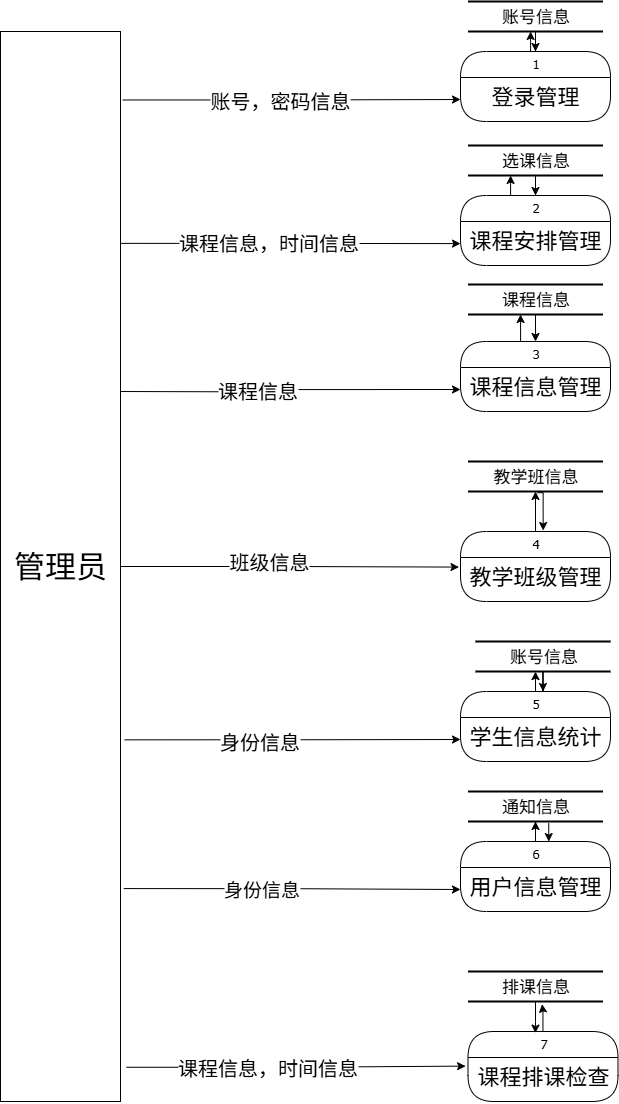

The diagram above was exported from draw.io. Its source (the exported page's mxGraphModel, read from the mxfile embedded in the PNG):
<mxGraphModel dx="2205" dy="1327" grid="1" gridSize="10" guides="1" tooltips="1" connect="1" arrows="1" fold="1" page="1" pageScale="1" pageWidth="9654" pageHeight="9169" background="none" math="0" shadow="0">
  <root>
    <mxCell id="0" />
    <mxCell id="1" parent="0" />
    <mxCell id="21ea969265ad0168-31" style="edgeStyle=none;html=1;labelBackgroundColor=none;startFill=0;startSize=8;endFill=1;endSize=8;fontFamily=Verdana;fontSize=12;" parent="1" target="2debaab0fafb2da2-10" edge="1">
      <mxGeometry relative="1" as="geometry">
        <mxPoint x="240" y="570" as="sourcePoint" />
      </mxGeometry>
    </mxCell>
    <mxCell id="21ea969265ad0168-38" style="edgeStyle=orthogonalEdgeStyle;html=1;labelBackgroundColor=none;startFill=0;startSize=8;endFill=1;endSize=8;fontFamily=Verdana;fontSize=12;" parent="1" target="21ea969265ad0168-22" edge="1">
      <mxGeometry relative="1" as="geometry">
        <mxPoint x="640" y="204" as="sourcePoint" />
      </mxGeometry>
    </mxCell>
    <mxCell id="21ea969265ad0168-41" style="edgeStyle=orthogonalEdgeStyle;html=1;exitX=1;exitY=0.5;entryX=0;entryY=0.5;labelBackgroundColor=none;startFill=0;startSize=8;endFill=1;endSize=8;fontFamily=Verdana;fontSize=12;" parent="1" source="21ea969265ad0168-9" edge="1">
      <mxGeometry relative="1" as="geometry">
        <mxPoint x="560" y="305" as="targetPoint" />
      </mxGeometry>
    </mxCell>
    <mxCell id="VKTcmToA0bUTdElOFNQM-81" style="edgeStyle=orthogonalEdgeStyle;rounded=0;orthogonalLoop=1;jettySize=auto;html=1;entryX=0;entryY=0.5;entryDx=0;entryDy=0;" edge="1" parent="1" target="VKTcmToA0bUTdElOFNQM-22">
      <mxGeometry relative="1" as="geometry">
        <mxPoint x="1018" y="400" as="sourcePoint" />
      </mxGeometry>
    </mxCell>
    <mxCell id="VKTcmToA0bUTdElOFNQM-90" value="&lt;span style=&quot;font-size: 20px;&quot;&gt;课程信息&lt;/span&gt;" style="edgeLabel;html=1;align=center;verticalAlign=middle;resizable=0;points=[];" vertex="1" connectable="0" parent="VKTcmToA0bUTdElOFNQM-81">
      <mxGeometry x="-0.2015" y="2" relative="1" as="geometry">
        <mxPoint as="offset" />
      </mxGeometry>
    </mxCell>
    <mxCell id="VKTcmToA0bUTdElOFNQM-83" style="edgeStyle=orthogonalEdgeStyle;rounded=0;orthogonalLoop=1;jettySize=auto;html=1;entryX=0;entryY=0.5;entryDx=0;entryDy=0;exitX=1.035;exitY=0.662;exitDx=0;exitDy=0;exitPerimeter=0;" edge="1" parent="1" source="VKTcmToA0bUTdElOFNQM-2" target="VKTcmToA0bUTdElOFNQM-26">
      <mxGeometry relative="1" as="geometry" />
    </mxCell>
    <mxCell id="VKTcmToA0bUTdElOFNQM-95" value="&lt;font style=&quot;font-size: 20px;&quot;&gt;身份信息&lt;/font&gt;" style="edgeLabel;html=1;align=center;verticalAlign=middle;resizable=0;points=[];" vertex="1" connectable="0" parent="VKTcmToA0bUTdElOFNQM-83">
      <mxGeometry x="-0.2039" y="-1" relative="1" as="geometry">
        <mxPoint x="-1" as="offset" />
      </mxGeometry>
    </mxCell>
    <mxCell id="VKTcmToA0bUTdElOFNQM-84" style="edgeStyle=orthogonalEdgeStyle;rounded=0;orthogonalLoop=1;jettySize=auto;html=1;entryX=0;entryY=0.5;entryDx=0;entryDy=0;exitX=1.027;exitY=0.801;exitDx=0;exitDy=0;exitPerimeter=0;" edge="1" parent="1" source="VKTcmToA0bUTdElOFNQM-2" target="VKTcmToA0bUTdElOFNQM-28">
      <mxGeometry relative="1" as="geometry" />
    </mxCell>
    <mxCell id="VKTcmToA0bUTdElOFNQM-97" value="&lt;font style=&quot;font-size: 19px;&quot;&gt;身份信息&lt;/font&gt;" style="edgeLabel;html=1;align=center;verticalAlign=middle;resizable=0;points=[];" vertex="1" connectable="0" parent="VKTcmToA0bUTdElOFNQM-84">
      <mxGeometry x="-0.197" y="-1" relative="1" as="geometry">
        <mxPoint as="offset" />
      </mxGeometry>
    </mxCell>
    <mxCell id="VKTcmToA0bUTdElOFNQM-86" style="edgeStyle=orthogonalEdgeStyle;rounded=0;orthogonalLoop=1;jettySize=auto;html=1;exitX=0.979;exitY=0.198;exitDx=0;exitDy=0;exitPerimeter=0;" edge="1" parent="1" source="VKTcmToA0bUTdElOFNQM-2" target="VKTcmToA0bUTdElOFNQM-20">
      <mxGeometry relative="1" as="geometry" />
    </mxCell>
    <mxCell id="VKTcmToA0bUTdElOFNQM-89" value="&lt;span style=&quot;font-size: 20px;&quot;&gt;课程信息，时间信息&lt;/span&gt;" style="edgeLabel;html=1;align=center;verticalAlign=middle;resizable=0;points=[];" vertex="1" connectable="0" parent="VKTcmToA0bUTdElOFNQM-86">
      <mxGeometry x="-0.1273" y="2" relative="1" as="geometry">
        <mxPoint x="1" as="offset" />
      </mxGeometry>
    </mxCell>
    <mxCell id="VKTcmToA0bUTdElOFNQM-87" style="edgeStyle=orthogonalEdgeStyle;rounded=0;orthogonalLoop=1;jettySize=auto;html=1;entryX=0;entryY=0.5;entryDx=0;entryDy=0;exitX=1.019;exitY=0.064;exitDx=0;exitDy=0;exitPerimeter=0;" edge="1" parent="1" source="VKTcmToA0bUTdElOFNQM-2" target="VKTcmToA0bUTdElOFNQM-14">
      <mxGeometry relative="1" as="geometry" />
    </mxCell>
    <mxCell id="VKTcmToA0bUTdElOFNQM-88" value="&lt;font style=&quot;font-size: 20px;&quot;&gt;账号，密码信息&lt;/font&gt;" style="edgeLabel;html=1;align=left;verticalAlign=middle;resizable=0;points=[];" vertex="1" connectable="0" parent="VKTcmToA0bUTdElOFNQM-87">
      <mxGeometry x="-0.4991" relative="1" as="geometry">
        <mxPoint as="offset" />
      </mxGeometry>
    </mxCell>
    <mxCell id="VKTcmToA0bUTdElOFNQM-2" value="&lt;font style=&quot;font-size: 31px;&quot;&gt;管理员&lt;/font&gt;" style="rounded=0;whiteSpace=wrap;html=1;" vertex="1" parent="1">
      <mxGeometry x="900" y="40" width="120" height="1070" as="geometry" />
    </mxCell>
    <mxCell id="VKTcmToA0bUTdElOFNQM-49" value="" style="edgeStyle=orthogonalEdgeStyle;rounded=0;orthogonalLoop=1;jettySize=auto;html=1;" edge="1" parent="1" source="VKTcmToA0bUTdElOFNQM-13" target="VKTcmToA0bUTdElOFNQM-35">
      <mxGeometry relative="1" as="geometry">
        <Array as="points">
          <mxPoint x="1430" y="50" />
          <mxPoint x="1430" y="50" />
        </Array>
      </mxGeometry>
    </mxCell>
    <mxCell id="VKTcmToA0bUTdElOFNQM-13" value="1" style="swimlane;html=1;fontStyle=0;childLayout=stackLayout;horizontal=1;startSize=26;horizontalStack=0;resizeParent=1;resizeLast=0;collapsible=1;marginBottom=0;swimlaneFillColor=#ffffff;align=center;rounded=1;shadow=0;comic=0;labelBackgroundColor=none;strokeWidth=1;fontFamily=Verdana;fontSize=12;arcSize=40;" vertex="1" parent="1">
      <mxGeometry x="1360" y="60" width="150" height="70" as="geometry" />
    </mxCell>
    <mxCell id="VKTcmToA0bUTdElOFNQM-14" value="&lt;font style=&quot;font-size: 22px;&quot;&gt;登录管理&lt;/font&gt;" style="text;html=1;strokeColor=none;fillColor=none;spacingLeft=4;spacingRight=4;whiteSpace=wrap;overflow=hidden;rotatable=0;points=[[0,0.5],[1,0.5]];portConstraint=eastwest;align=center;" vertex="1" parent="VKTcmToA0bUTdElOFNQM-13">
      <mxGeometry y="26" width="150" height="44" as="geometry" />
    </mxCell>
    <mxCell id="VKTcmToA0bUTdElOFNQM-71" value="" style="edgeStyle=orthogonalEdgeStyle;rounded=0;orthogonalLoop=1;jettySize=auto;html=1;" edge="1" parent="1" source="VKTcmToA0bUTdElOFNQM-19" target="VKTcmToA0bUTdElOFNQM-36">
      <mxGeometry relative="1" as="geometry">
        <Array as="points">
          <mxPoint x="1410" y="190" />
          <mxPoint x="1410" y="190" />
        </Array>
      </mxGeometry>
    </mxCell>
    <mxCell id="VKTcmToA0bUTdElOFNQM-19" value="2" style="swimlane;html=1;fontStyle=0;childLayout=stackLayout;horizontal=1;startSize=26;horizontalStack=0;resizeParent=1;resizeLast=0;collapsible=1;marginBottom=0;swimlaneFillColor=#ffffff;align=center;rounded=1;shadow=0;comic=0;labelBackgroundColor=none;strokeWidth=1;fontFamily=Verdana;fontSize=12;arcSize=40;" vertex="1" parent="1">
      <mxGeometry x="1360" y="204" width="150" height="70" as="geometry" />
    </mxCell>
    <mxCell id="VKTcmToA0bUTdElOFNQM-20" value="&lt;span style=&quot;font-size: 22px;&quot;&gt;课程安排管理&lt;/span&gt;" style="text;html=1;strokeColor=none;fillColor=none;spacingLeft=4;spacingRight=4;whiteSpace=wrap;overflow=hidden;rotatable=0;points=[[0,0.5],[1,0.5]];portConstraint=eastwest;align=center;" vertex="1" parent="VKTcmToA0bUTdElOFNQM-19">
      <mxGeometry y="26" width="150" height="44" as="geometry" />
    </mxCell>
    <mxCell id="VKTcmToA0bUTdElOFNQM-52" value="" style="edgeStyle=orthogonalEdgeStyle;rounded=0;orthogonalLoop=1;jettySize=auto;html=1;exitX=0.5;exitY=0;exitDx=0;exitDy=0;" edge="1" parent="1" source="VKTcmToA0bUTdElOFNQM-21" target="VKTcmToA0bUTdElOFNQM-37">
      <mxGeometry relative="1" as="geometry">
        <Array as="points">
          <mxPoint x="1420" y="350" />
        </Array>
      </mxGeometry>
    </mxCell>
    <mxCell id="VKTcmToA0bUTdElOFNQM-21" value="3" style="swimlane;html=1;fontStyle=0;childLayout=stackLayout;horizontal=1;startSize=26;horizontalStack=0;resizeParent=1;resizeLast=0;collapsible=1;marginBottom=0;swimlaneFillColor=#ffffff;align=center;rounded=1;shadow=0;comic=0;labelBackgroundColor=none;strokeWidth=1;fontFamily=Verdana;fontSize=12;arcSize=40;" vertex="1" parent="1">
      <mxGeometry x="1360" y="350" width="150" height="70" as="geometry" />
    </mxCell>
    <mxCell id="VKTcmToA0bUTdElOFNQM-22" value="&lt;span style=&quot;font-size: 22px;&quot;&gt;课程信息管理&lt;/span&gt;" style="text;html=1;strokeColor=none;fillColor=none;spacingLeft=4;spacingRight=4;whiteSpace=wrap;overflow=hidden;rotatable=0;points=[[0,0.5],[1,0.5]];portConstraint=eastwest;align=center;" vertex="1" parent="VKTcmToA0bUTdElOFNQM-21">
      <mxGeometry y="26" width="150" height="44" as="geometry" />
    </mxCell>
    <mxCell id="VKTcmToA0bUTdElOFNQM-53" value="" style="edgeStyle=orthogonalEdgeStyle;rounded=0;orthogonalLoop=1;jettySize=auto;html=1;" edge="1" parent="1" source="VKTcmToA0bUTdElOFNQM-23" target="VKTcmToA0bUTdElOFNQM-38">
      <mxGeometry relative="1" as="geometry" />
    </mxCell>
    <mxCell id="VKTcmToA0bUTdElOFNQM-23" value="4" style="swimlane;html=1;fontStyle=0;childLayout=stackLayout;horizontal=1;startSize=26;horizontalStack=0;resizeParent=1;resizeLast=0;collapsible=1;marginBottom=0;swimlaneFillColor=#ffffff;align=center;rounded=1;shadow=0;comic=0;labelBackgroundColor=none;strokeWidth=1;fontFamily=Verdana;fontSize=12;arcSize=40;" vertex="1" parent="1">
      <mxGeometry x="1360" y="540" width="150" height="70" as="geometry" />
    </mxCell>
    <mxCell id="VKTcmToA0bUTdElOFNQM-24" value="&lt;span style=&quot;font-size: 22px;&quot;&gt;教学班级管理&lt;/span&gt;" style="text;html=1;strokeColor=none;fillColor=none;spacingLeft=4;spacingRight=4;whiteSpace=wrap;overflow=hidden;rotatable=0;points=[[0,0.5],[1,0.5]];portConstraint=eastwest;align=center;" vertex="1" parent="VKTcmToA0bUTdElOFNQM-23">
      <mxGeometry y="26" width="150" height="44" as="geometry" />
    </mxCell>
    <mxCell id="VKTcmToA0bUTdElOFNQM-55" value="" style="edgeStyle=orthogonalEdgeStyle;rounded=0;orthogonalLoop=1;jettySize=auto;html=1;entryX=0.449;entryY=0.979;entryDx=0;entryDy=0;entryPerimeter=0;" edge="1" parent="1" source="VKTcmToA0bUTdElOFNQM-25" target="VKTcmToA0bUTdElOFNQM-39">
      <mxGeometry relative="1" as="geometry" />
    </mxCell>
    <mxCell id="VKTcmToA0bUTdElOFNQM-25" value="5" style="swimlane;html=1;fontStyle=0;childLayout=stackLayout;horizontal=1;startSize=26;horizontalStack=0;resizeParent=1;resizeLast=0;collapsible=1;marginBottom=0;swimlaneFillColor=#ffffff;align=center;rounded=1;shadow=0;comic=0;labelBackgroundColor=none;strokeWidth=1;fontFamily=Verdana;fontSize=12;arcSize=40;" vertex="1" parent="1">
      <mxGeometry x="1360" y="700" width="150" height="70" as="geometry" />
    </mxCell>
    <mxCell id="VKTcmToA0bUTdElOFNQM-26" value="&lt;span style=&quot;font-size: 22px;&quot;&gt;学生信息统计&lt;/span&gt;" style="text;html=1;strokeColor=none;fillColor=none;spacingLeft=4;spacingRight=4;whiteSpace=wrap;overflow=hidden;rotatable=0;points=[[0,0.5],[1,0.5]];portConstraint=eastwest;align=center;" vertex="1" parent="VKTcmToA0bUTdElOFNQM-25">
      <mxGeometry y="26" width="150" height="44" as="geometry" />
    </mxCell>
    <mxCell id="VKTcmToA0bUTdElOFNQM-56" value="" style="edgeStyle=orthogonalEdgeStyle;rounded=0;orthogonalLoop=1;jettySize=auto;html=1;" edge="1" parent="1" source="VKTcmToA0bUTdElOFNQM-27" target="VKTcmToA0bUTdElOFNQM-40">
      <mxGeometry relative="1" as="geometry" />
    </mxCell>
    <mxCell id="VKTcmToA0bUTdElOFNQM-27" value="6" style="swimlane;html=1;fontStyle=0;childLayout=stackLayout;horizontal=1;startSize=26;horizontalStack=0;resizeParent=1;resizeLast=0;collapsible=1;marginBottom=0;swimlaneFillColor=#ffffff;align=center;rounded=1;shadow=0;comic=0;labelBackgroundColor=none;strokeWidth=1;fontFamily=Verdana;fontSize=12;arcSize=40;" vertex="1" parent="1">
      <mxGeometry x="1360" y="850" width="150" height="70" as="geometry" />
    </mxCell>
    <mxCell id="VKTcmToA0bUTdElOFNQM-28" value="&lt;font style=&quot;font-size: 22px;&quot;&gt;用户信息管理&lt;/font&gt;" style="text;html=1;strokeColor=none;fillColor=none;spacingLeft=4;spacingRight=4;whiteSpace=wrap;overflow=hidden;rotatable=0;points=[[0,0.5],[1,0.5]];portConstraint=eastwest;align=center;" vertex="1" parent="VKTcmToA0bUTdElOFNQM-27">
      <mxGeometry y="26" width="150" height="44" as="geometry" />
    </mxCell>
    <mxCell id="VKTcmToA0bUTdElOFNQM-29" value="7" style="swimlane;html=1;fontStyle=0;childLayout=stackLayout;horizontal=1;startSize=26;horizontalStack=0;resizeParent=1;resizeLast=0;collapsible=1;marginBottom=0;swimlaneFillColor=#ffffff;align=center;rounded=1;shadow=0;comic=0;labelBackgroundColor=none;strokeWidth=1;fontFamily=Verdana;fontSize=12;arcSize=40;" vertex="1" parent="1">
      <mxGeometry x="1367.5" y="1040" width="150" height="70" as="geometry" />
    </mxCell>
    <mxCell id="VKTcmToA0bUTdElOFNQM-30" value="&lt;span style=&quot;font-size: 22px;&quot;&gt;课程排课检查&lt;/span&gt;" style="text;html=1;strokeColor=none;fillColor=none;spacingLeft=4;spacingRight=4;whiteSpace=wrap;overflow=hidden;rotatable=0;points=[[0,0.5],[1,0.5]];portConstraint=eastwest;align=center;" vertex="1" parent="VKTcmToA0bUTdElOFNQM-29">
      <mxGeometry y="26" width="150" height="44" as="geometry" />
    </mxCell>
    <mxCell id="VKTcmToA0bUTdElOFNQM-78" value="" style="edgeStyle=orthogonalEdgeStyle;rounded=0;orthogonalLoop=1;jettySize=auto;html=1;entryX=0.5;entryY=0;entryDx=0;entryDy=0;" edge="1" parent="1" source="VKTcmToA0bUTdElOFNQM-35" target="VKTcmToA0bUTdElOFNQM-13">
      <mxGeometry relative="1" as="geometry" />
    </mxCell>
    <mxCell id="VKTcmToA0bUTdElOFNQM-35" value="&lt;font style=&quot;font-size: 17px;&quot;&gt;账号信息&lt;/font&gt;" style="html=1;rounded=0;shadow=0;comic=0;labelBackgroundColor=none;strokeWidth=2;fontFamily=Verdana;fontSize=12;align=center;shape=mxgraph.ios7ui.horLines;" vertex="1" parent="1">
      <mxGeometry x="1367.5" y="10" width="135" height="30" as="geometry" />
    </mxCell>
    <mxCell id="VKTcmToA0bUTdElOFNQM-74" style="edgeStyle=orthogonalEdgeStyle;rounded=0;orthogonalLoop=1;jettySize=auto;html=1;" edge="1" parent="1" source="VKTcmToA0bUTdElOFNQM-36" target="VKTcmToA0bUTdElOFNQM-19">
      <mxGeometry relative="1" as="geometry" />
    </mxCell>
    <mxCell id="VKTcmToA0bUTdElOFNQM-36" value="&lt;span style=&quot;font-size: 17px;&quot;&gt;选课信息&lt;/span&gt;" style="html=1;rounded=0;shadow=0;comic=0;labelBackgroundColor=none;strokeWidth=2;fontFamily=Verdana;fontSize=12;align=center;shape=mxgraph.ios7ui.horLines;" vertex="1" parent="1">
      <mxGeometry x="1367.5" y="154" width="135" height="30" as="geometry" />
    </mxCell>
    <mxCell id="VKTcmToA0bUTdElOFNQM-79" style="edgeStyle=orthogonalEdgeStyle;rounded=0;orthogonalLoop=1;jettySize=auto;html=1;entryX=0.5;entryY=0;entryDx=0;entryDy=0;" edge="1" parent="1" source="VKTcmToA0bUTdElOFNQM-37" target="VKTcmToA0bUTdElOFNQM-21">
      <mxGeometry relative="1" as="geometry" />
    </mxCell>
    <mxCell id="VKTcmToA0bUTdElOFNQM-37" value="&lt;font style=&quot;font-size: 17px;&quot;&gt;课程信息&lt;/font&gt;" style="html=1;rounded=0;shadow=0;comic=0;labelBackgroundColor=none;strokeWidth=2;fontFamily=Verdana;fontSize=12;align=center;shape=mxgraph.ios7ui.horLines;" vertex="1" parent="1">
      <mxGeometry x="1367.5" y="293" width="135" height="30" as="geometry" />
    </mxCell>
    <mxCell id="VKTcmToA0bUTdElOFNQM-63" style="edgeStyle=orthogonalEdgeStyle;rounded=0;orthogonalLoop=1;jettySize=auto;html=1;entryX=0.551;entryY=-0.014;entryDx=0;entryDy=0;entryPerimeter=0;exitX=0.516;exitY=1.041;exitDx=0;exitDy=0;exitPerimeter=0;" edge="1" parent="1" source="VKTcmToA0bUTdElOFNQM-38" target="VKTcmToA0bUTdElOFNQM-23">
      <mxGeometry relative="1" as="geometry" />
    </mxCell>
    <mxCell id="VKTcmToA0bUTdElOFNQM-38" value="&lt;font style=&quot;font-size: 17px;&quot;&gt;教学班信息&lt;/font&gt;" style="html=1;rounded=0;shadow=0;comic=0;labelBackgroundColor=none;strokeWidth=2;fontFamily=Verdana;fontSize=12;align=center;shape=mxgraph.ios7ui.horLines;" vertex="1" parent="1">
      <mxGeometry x="1367.5" y="470" width="135" height="30" as="geometry" />
    </mxCell>
    <mxCell id="VKTcmToA0bUTdElOFNQM-39" value="&lt;font style=&quot;font-size: 17px;&quot;&gt;账号信息&lt;/font&gt;" style="html=1;rounded=0;shadow=0;comic=0;labelBackgroundColor=none;strokeWidth=2;fontFamily=Verdana;fontSize=12;align=center;shape=mxgraph.ios7ui.horLines;" vertex="1" parent="1">
      <mxGeometry x="1375" y="650" width="135" height="30" as="geometry" />
    </mxCell>
    <mxCell id="VKTcmToA0bUTdElOFNQM-66" style="edgeStyle=orthogonalEdgeStyle;rounded=0;orthogonalLoop=1;jettySize=auto;html=1;exitX=0.598;exitY=1.053;exitDx=0;exitDy=0;exitPerimeter=0;" edge="1" parent="1" source="VKTcmToA0bUTdElOFNQM-40">
      <mxGeometry relative="1" as="geometry">
        <mxPoint x="1448" y="850" as="targetPoint" />
        <Array as="points">
          <mxPoint x="1448" y="850" />
        </Array>
      </mxGeometry>
    </mxCell>
    <mxCell id="VKTcmToA0bUTdElOFNQM-40" value="&lt;font style=&quot;font-size: 17px;&quot;&gt;通知信息&lt;/font&gt;" style="html=1;rounded=0;shadow=0;comic=0;labelBackgroundColor=none;strokeWidth=2;fontFamily=Verdana;fontSize=12;align=center;shape=mxgraph.ios7ui.horLines;" vertex="1" parent="1">
      <mxGeometry x="1367.5" y="800" width="135" height="30" as="geometry" />
    </mxCell>
    <mxCell id="VKTcmToA0bUTdElOFNQM-41" value="&lt;font style=&quot;font-size: 17px;&quot;&gt;排课信息&lt;/font&gt;" style="html=1;rounded=0;shadow=0;comic=0;labelBackgroundColor=none;strokeWidth=2;fontFamily=Verdana;fontSize=12;align=center;shape=mxgraph.ios7ui.horLines;" vertex="1" parent="1">
      <mxGeometry x="1367.5" y="980" width="135" height="30" as="geometry" />
    </mxCell>
    <mxCell id="VKTcmToA0bUTdElOFNQM-65" style="edgeStyle=orthogonalEdgeStyle;rounded=0;orthogonalLoop=1;jettySize=auto;html=1;entryX=0.55;entryY=0;entryDx=0;entryDy=0;entryPerimeter=0;" edge="1" parent="1" source="VKTcmToA0bUTdElOFNQM-39" target="VKTcmToA0bUTdElOFNQM-25">
      <mxGeometry relative="1" as="geometry" />
    </mxCell>
    <mxCell id="VKTcmToA0bUTdElOFNQM-67" style="edgeStyle=orthogonalEdgeStyle;rounded=0;orthogonalLoop=1;jettySize=auto;html=1;entryX=0.549;entryY=1.09;entryDx=0;entryDy=0;entryPerimeter=0;" edge="1" parent="1" source="VKTcmToA0bUTdElOFNQM-29" target="VKTcmToA0bUTdElOFNQM-41">
      <mxGeometry relative="1" as="geometry">
        <Array as="points">
          <mxPoint x="1443" y="1020" />
          <mxPoint x="1442" y="1020" />
        </Array>
      </mxGeometry>
    </mxCell>
    <mxCell id="VKTcmToA0bUTdElOFNQM-69" style="edgeStyle=orthogonalEdgeStyle;rounded=0;orthogonalLoop=1;jettySize=auto;html=1;entryX=0.449;entryY=0.023;entryDx=0;entryDy=0;entryPerimeter=0;" edge="1" parent="1" source="VKTcmToA0bUTdElOFNQM-41" target="VKTcmToA0bUTdElOFNQM-29">
      <mxGeometry relative="1" as="geometry" />
    </mxCell>
    <mxCell id="VKTcmToA0bUTdElOFNQM-80" style="edgeStyle=orthogonalEdgeStyle;rounded=0;orthogonalLoop=1;jettySize=auto;html=1;entryX=-0.01;entryY=0.218;entryDx=0;entryDy=0;entryPerimeter=0;" edge="1" parent="1" source="VKTcmToA0bUTdElOFNQM-2" target="VKTcmToA0bUTdElOFNQM-24">
      <mxGeometry relative="1" as="geometry" />
    </mxCell>
    <mxCell id="VKTcmToA0bUTdElOFNQM-92" value="&lt;font style=&quot;font-size: 20px;&quot;&gt;班级信息&lt;/font&gt;" style="edgeLabel;html=1;align=left;verticalAlign=middle;resizable=0;points=[];" vertex="1" connectable="0" parent="VKTcmToA0bUTdElOFNQM-80">
      <mxGeometry x="-0.3689" y="6" relative="1" as="geometry">
        <mxPoint as="offset" />
      </mxGeometry>
    </mxCell>
    <mxCell id="VKTcmToA0bUTdElOFNQM-85" style="edgeStyle=orthogonalEdgeStyle;rounded=0;orthogonalLoop=1;jettySize=auto;html=1;entryX=-0.016;entryY=0.196;entryDx=0;entryDy=0;entryPerimeter=0;exitX=1.05;exitY=0.968;exitDx=0;exitDy=0;exitPerimeter=0;" edge="1" parent="1" source="VKTcmToA0bUTdElOFNQM-2" target="VKTcmToA0bUTdElOFNQM-30">
      <mxGeometry relative="1" as="geometry" />
    </mxCell>
    <mxCell id="VKTcmToA0bUTdElOFNQM-98" value="&lt;font style=&quot;font-size: 20px;&quot;&gt;课程信息，时间信息&lt;/font&gt;" style="edgeLabel;html=1;align=center;verticalAlign=middle;resizable=0;points=[];" vertex="1" connectable="0" parent="VKTcmToA0bUTdElOFNQM-85">
      <mxGeometry x="-0.1772" y="1" relative="1" as="geometry">
        <mxPoint as="offset" />
      </mxGeometry>
    </mxCell>
  </root>
</mxGraphModel>